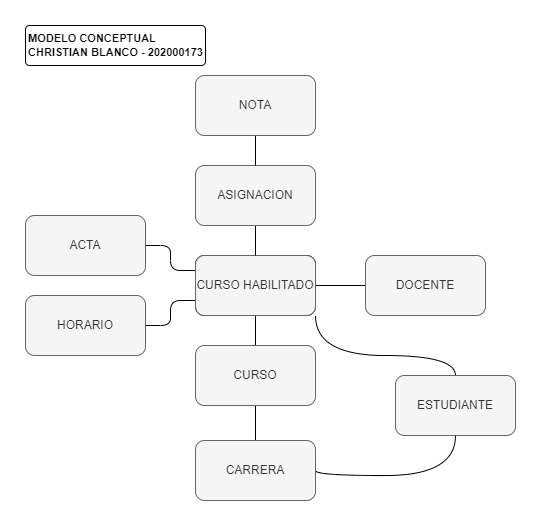

The diagram above was exported from draw.io. Its source (the exported page's mxGraphModel, read from the mxfile embedded in the PNG):
<mxGraphModel dx="810" dy="479" grid="1" gridSize="10" guides="1" tooltips="1" connect="1" arrows="1" fold="1" page="1" pageScale="1" pageWidth="827" pageHeight="1169" math="0" shadow="0">
  <root>
    <mxCell id="0" />
    <mxCell id="1" parent="0" />
    <mxCell id="QM8FKH5eF0klbr6bBs66-1" value="" style="rounded=1;whiteSpace=wrap;html=1;" vertex="1" parent="1">
      <mxGeometry x="350" y="400" width="120" height="60" as="geometry" />
    </mxCell>
    <mxCell id="QM8FKH5eF0klbr6bBs66-11" style="edgeStyle=orthogonalEdgeStyle;rounded=1;orthogonalLoop=1;jettySize=auto;html=1;exitX=0;exitY=0.25;exitDx=0;exitDy=0;entryX=1;entryY=0.5;entryDx=0;entryDy=0;endArrow=none;endFill=0;" edge="1" parent="1" source="QM8FKH5eF0klbr6bBs66-2" target="QM8FKH5eF0klbr6bBs66-9">
      <mxGeometry relative="1" as="geometry" />
    </mxCell>
    <mxCell id="QM8FKH5eF0klbr6bBs66-12" style="edgeStyle=orthogonalEdgeStyle;rounded=1;orthogonalLoop=1;jettySize=auto;html=1;exitX=0;exitY=0.75;exitDx=0;exitDy=0;entryX=1;entryY=0.5;entryDx=0;entryDy=0;endArrow=none;endFill=0;" edge="1" parent="1" source="QM8FKH5eF0klbr6bBs66-2" target="QM8FKH5eF0klbr6bBs66-10">
      <mxGeometry relative="1" as="geometry" />
    </mxCell>
    <mxCell id="QM8FKH5eF0klbr6bBs66-14" value="" style="edgeStyle=orthogonalEdgeStyle;rounded=0;orthogonalLoop=1;jettySize=auto;html=1;endArrow=none;endFill=0;" edge="1" parent="1" source="QM8FKH5eF0klbr6bBs66-2" target="QM8FKH5eF0klbr6bBs66-13">
      <mxGeometry relative="1" as="geometry" />
    </mxCell>
    <mxCell id="QM8FKH5eF0klbr6bBs66-17" value="" style="edgeStyle=orthogonalEdgeStyle;rounded=0;orthogonalLoop=1;jettySize=auto;html=1;endArrow=none;endFill=0;" edge="1" parent="1" source="QM8FKH5eF0klbr6bBs66-2" target="QM8FKH5eF0klbr6bBs66-15">
      <mxGeometry relative="1" as="geometry" />
    </mxCell>
    <mxCell id="QM8FKH5eF0klbr6bBs66-23" style="edgeStyle=orthogonalEdgeStyle;orthogonalLoop=1;jettySize=auto;html=1;exitX=1;exitY=1;exitDx=0;exitDy=0;entryX=0.5;entryY=0;entryDx=0;entryDy=0;curved=1;endArrow=none;endFill=0;" edge="1" parent="1" source="QM8FKH5eF0klbr6bBs66-2" target="QM8FKH5eF0klbr6bBs66-20">
      <mxGeometry relative="1" as="geometry">
        <Array as="points">
          <mxPoint x="470" y="500" />
          <mxPoint x="610" y="500" />
        </Array>
      </mxGeometry>
    </mxCell>
    <mxCell id="QM8FKH5eF0klbr6bBs66-2" value="CURSO HABILITADO" style="rounded=1;whiteSpace=wrap;html=1;fillColor=#f5f5f5;fontColor=#333333;strokeColor=#666666;" vertex="1" parent="1">
      <mxGeometry x="350" y="400" width="120" height="60" as="geometry" />
    </mxCell>
    <mxCell id="QM8FKH5eF0klbr6bBs66-7" value="" style="edgeStyle=orthogonalEdgeStyle;rounded=0;orthogonalLoop=1;jettySize=auto;html=1;endArrow=none;endFill=0;" edge="1" parent="1" source="QM8FKH5eF0klbr6bBs66-3" target="QM8FKH5eF0klbr6bBs66-2">
      <mxGeometry relative="1" as="geometry" />
    </mxCell>
    <mxCell id="QM8FKH5eF0klbr6bBs66-3" value="ASIGNACION" style="rounded=1;whiteSpace=wrap;html=1;fillColor=#f5f5f5;fontColor=#333333;strokeColor=#666666;" vertex="1" parent="1">
      <mxGeometry x="350" y="310" width="120" height="60" as="geometry" />
    </mxCell>
    <mxCell id="QM8FKH5eF0klbr6bBs66-6" value="" style="edgeStyle=orthogonalEdgeStyle;rounded=0;orthogonalLoop=1;jettySize=auto;html=1;endArrow=none;endFill=0;" edge="1" parent="1" source="QM8FKH5eF0klbr6bBs66-4" target="QM8FKH5eF0klbr6bBs66-3">
      <mxGeometry relative="1" as="geometry" />
    </mxCell>
    <mxCell id="QM8FKH5eF0klbr6bBs66-4" value="NOTA" style="rounded=1;whiteSpace=wrap;html=1;fillColor=#f5f5f5;fontColor=#333333;strokeColor=#666666;" vertex="1" parent="1">
      <mxGeometry x="350" y="220" width="120" height="60" as="geometry" />
    </mxCell>
    <mxCell id="QM8FKH5eF0klbr6bBs66-9" value="ACTA" style="rounded=1;whiteSpace=wrap;html=1;fillColor=#f5f5f5;fontColor=#333333;strokeColor=#666666;" vertex="1" parent="1">
      <mxGeometry x="180" y="360" width="120" height="60" as="geometry" />
    </mxCell>
    <mxCell id="QM8FKH5eF0klbr6bBs66-10" value="HORARIO" style="rounded=1;whiteSpace=wrap;html=1;fillColor=#f5f5f5;fontColor=#333333;strokeColor=#666666;" vertex="1" parent="1">
      <mxGeometry x="180" y="440" width="120" height="60" as="geometry" />
    </mxCell>
    <mxCell id="QM8FKH5eF0klbr6bBs66-13" value="DOCENTE" style="rounded=1;whiteSpace=wrap;html=1;fillColor=#f5f5f5;fontColor=#333333;strokeColor=#666666;" vertex="1" parent="1">
      <mxGeometry x="520" y="400" width="120" height="60" as="geometry" />
    </mxCell>
    <mxCell id="QM8FKH5eF0klbr6bBs66-19" value="" style="edgeStyle=orthogonalEdgeStyle;rounded=0;orthogonalLoop=1;jettySize=auto;html=1;endArrow=none;endFill=0;" edge="1" parent="1" source="QM8FKH5eF0klbr6bBs66-15" target="QM8FKH5eF0klbr6bBs66-16">
      <mxGeometry relative="1" as="geometry" />
    </mxCell>
    <mxCell id="QM8FKH5eF0klbr6bBs66-15" value="CURSO" style="rounded=1;whiteSpace=wrap;html=1;fillColor=#f5f5f5;fontColor=#333333;strokeColor=#666666;" vertex="1" parent="1">
      <mxGeometry x="350" y="490" width="120" height="60" as="geometry" />
    </mxCell>
    <mxCell id="QM8FKH5eF0klbr6bBs66-22" style="edgeStyle=orthogonalEdgeStyle;orthogonalLoop=1;jettySize=auto;html=1;exitX=1;exitY=0.5;exitDx=0;exitDy=0;entryX=0.5;entryY=1;entryDx=0;entryDy=0;endArrow=none;endFill=0;curved=1;" edge="1" parent="1" source="QM8FKH5eF0klbr6bBs66-16" target="QM8FKH5eF0klbr6bBs66-20">
      <mxGeometry relative="1" as="geometry">
        <Array as="points">
          <mxPoint x="470" y="620" />
          <mxPoint x="610" y="620" />
        </Array>
      </mxGeometry>
    </mxCell>
    <mxCell id="QM8FKH5eF0klbr6bBs66-16" value="CARRERA" style="rounded=1;whiteSpace=wrap;html=1;fillColor=#f5f5f5;fontColor=#333333;strokeColor=#666666;" vertex="1" parent="1">
      <mxGeometry x="350" y="585" width="120" height="60" as="geometry" />
    </mxCell>
    <mxCell id="QM8FKH5eF0klbr6bBs66-20" value="ESTUDIANTE" style="rounded=1;whiteSpace=wrap;html=1;fillColor=#f5f5f5;fontColor=#333333;strokeColor=#666666;" vertex="1" parent="1">
      <mxGeometry x="550" y="520" width="120" height="60" as="geometry" />
    </mxCell>
    <mxCell id="QM8FKH5eF0klbr6bBs66-25" value="&lt;div style=&quot;text-align: left;&quot;&gt;&lt;span style=&quot;background-color: initial;&quot;&gt;MODELO CONCEPTUAL&lt;/span&gt;&lt;/div&gt;&lt;div style=&quot;text-align: left;&quot;&gt;&lt;span style=&quot;background-color: initial;&quot;&gt;CHRISTIAN BLANCO - 202000173&lt;/span&gt;&lt;/div&gt;" style="dashed=0;html=1;align=center;rounded=1;arcSize=10;fontStyle=1;fontSize=11;shadow=0;fillColor=none;" vertex="1" parent="1">
      <mxGeometry x="180" y="170" width="180" height="40" as="geometry" />
    </mxCell>
  </root>
</mxGraphModel>